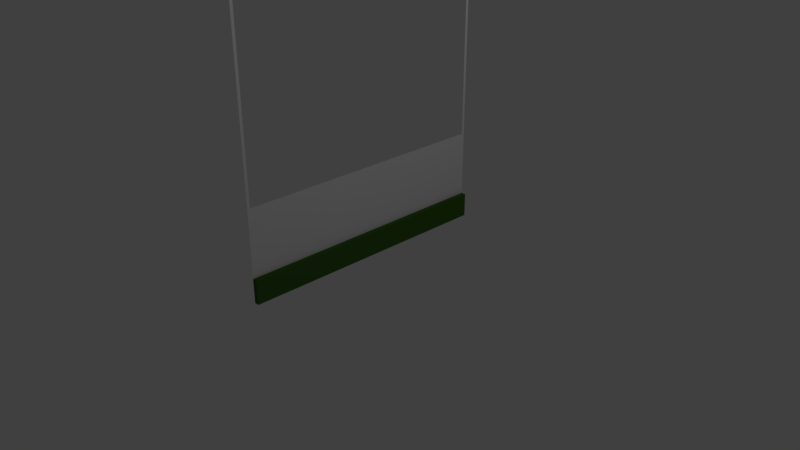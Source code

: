 # Source: murobucatoNew.blend  (saved by Blender 2.78.0; exported with 4.5.12 LTS)
import bpy
from mathutils import Matrix  # noqa: F401  (used for matrix-valued properties, if any)

bpy.ops.wm.read_factory_settings(use_empty=True)
scene = bpy.context.scene
scene.name = 'Scene'

# ---- collections
col_collection_1 = bpy.data.collections.new('Collection 1'); scene.collection.children.link(col_collection_1)

# ---- materials (node trees are filled in below, after node groups)
mat_material_001 = bpy.data.materials.new('Material.001')
mat_material_001.alpha_threshold = 0.0
mat_material_001.use_transparent_shadow = False
mat_material_001.roughness = 0.5
mat_material_001.specular_intensity = 0.0
mat_material_002 = bpy.data.materials.new('Material.002')
mat_material_002.alpha_threshold = 0.0
mat_material_002.use_transparent_shadow = False
mat_material_002.diffuse_color = (0.05025, 0.1329, 0.01913, 1.0)
mat_material_002.roughness = 0.5
mat_material_002.specular_intensity = 0.0

# ---- material node trees

# ---- world
world_world = bpy.data.worlds.new('World'); scene.world = world_world
world_world.color = (0.05088, 0.05088, 0.05088)
world_world.use_sun_shadow = False
world_world.sun_shadow_jitter_overblur = 0.0
world_world.cycles.sampling_method = 'MANUAL'

# ---- cameras
cam_camera = bpy.data.cameras.new('Camera')
cam_camera.clip_end = 100.0
cam_camera.lens = 35.0
cam_camera.sensor_width = 32.0
cam_camera.sensor_height = 18.0
cam_camera.ortho_scale = 7.314
cam_camera.dof.focus_distance = 0.0
cam_camera.dof.aperture_fstop = 128.0

# ---- lights
light_lamp = bpy.data.lights.new('Lamp', 'POINT')
light_lamp.transmission_factor = 0.0
light_lamp.cutoff_distance = 30.0
light_lamp.energy = 100.0
light_lamp.shadow_buffer_clip_start = 1.001
light_lamp.shadow_soft_size = 0.1
light_lamp.shadow_maximum_resolution = 0.006
light_lamp.use_absolute_resolution = True

# ---- meshes
me_plane = bpy.data.meshes.new('Plane')
me_plane.from_pydata([(-7.55e-08, -1.768, 5.405), (7.55e-08, -1.768, 0.005336), (-7.55e-08, 1.723, 5.405), (7.55e-08, 1.723, 0.005336), (6.656e-08, -1.768, 0.3249), (6.656e-08, 1.723, 0.3249), (0.06495, -1.768, 0.3249), (0.06495, -1.768, 0.005336), (0.06495, 1.723, 0.005336), (0.06495, 1.723, 0.3249), (-5.476e-08, 1.723, 4.664), (-5.476e-08, -1.768, 4.664), (4.194e-08, -1.768, 1.206), (4.194e-08, 1.723, 1.206), (-7.55e-08, -1.731, 5.405), (-5.476e-08, -1.731, 4.664), (4.194e-08, -1.731, 1.206), (-5.476e-08, 1.685, 4.664), (4.194e-08, 1.685, 1.206), (-7.55e-08, 1.685, 5.405)], [], [(1, 3, 8, 7), (12, 4, 5, 13, 18, 16), (6, 7, 8, 9), (3, 5, 9, 8), (4, 1, 7, 6), (5, 4, 6, 9), (5, 3, 1, 4), (19, 17, 10, 2), (17, 18, 13, 10), (11, 12, 16, 15), (0, 11, 15, 14), (14, 15, 17, 19)])
me_plane.polygons.foreach_set('material_index', [0, 0, 1, 1, 1, 1, 0, 0, 0, 0, 0, 0])
_uv = me_plane.uv_layers.new(name='UVMap')
_uv.uv.foreach_set('vector', [0.0, 0.0, 1.0, 0.0, 1.0, 1.0, 0.0, 1.0, 0.75, 0.0, 1.0, 0.0, 1.0, 1.0, 0.75, 1.0, 0.75, 0.75, 0.75, 0.5, 0.0, 0.0, 1.0, 0.0, 1.0, 1.0, 0.0, 1.0, 0.0, 0.0, 1.0, 0.0, 1.0, 1.0, 0.0, 1.0, 0.0, 0.0, 1.0, 0.0, 1.0, 1.0, 0.0, 1.0, 0.0, 0.0, 1.0, 0.0, 1.0, 1.0, 0.0, 1.0, 0.0, 0.0, 1.0, 0.0, 1.0, 1.0, 0.0, 1.0, 0.0, 0.75, 0.5, 0.75, 0.5, 1.0, 0.0, 1.0, 0.5, 0.75, 0.75, 0.75, 0.75, 1.0, 0.5, 1.0, 0.5, 0.0, 0.75, 0.0, 0.75, 0.5, 0.5, 0.5, 0.0, 0.0, 0.5, 0.0, 0.5, 0.5, 0.0, 0.5, 0.0, 0.5, 0.5, 0.5, 0.5, 0.75, 0.0, 0.75])
me_plane.materials.append(mat_material_001)
me_plane.materials.append(mat_material_002)
me_plane.use_remesh_preserve_volume = False
me_plane.use_remesh_preserve_attributes = False
me_plane.use_mirror_vertex_groups = False
me_plane.update()

# ---- objects
ob_plane = bpy.data.objects.new('Plane', me_plane)
ob_lamp = bpy.data.objects.new('Lamp', light_lamp)
ob_camera = bpy.data.objects.new('Camera', cam_camera)

# ---- transforms, parenting, visibility, modifiers, constraints
ob_plane.location = (0.0, 0.0, 0.0)
ob_plane.lineart.crease_threshold = 0.0
ob_lamp.location = (4.076, 1.005, 5.904)
ob_lamp.rotation_euler = (0.6503, 0.05522, 1.866)
ob_lamp.lock_rotations_4d = False
ob_lamp.empty_display_type = 'ARROWS'
ob_lamp.color = (0.0, 0.0, 0.0, 0.0)
ob_lamp.lineart.crease_threshold = 0.0
ob_camera.location = (7.481, -6.508, 5.344)
ob_camera.rotation_euler = (1.109, 0.0, 0.8149)
ob_camera.lock_rotations_4d = False
ob_camera.empty_display_type = 'ARROWS'
ob_camera.color = (0.0, 0.0, 0.0, 0.0)
ob_camera.display_type = 'WIRE'
ob_camera.lineart.crease_threshold = 0.0

# ---- collection membership
col_collection_1.objects.link(ob_plane)
col_collection_1.objects.link(ob_lamp)
col_collection_1.objects.link(ob_camera)

# ---- scene / render settings (as saved in the file)
scene.camera = ob_camera
scene.frame_start = 1; scene.frame_end = 250; scene.frame_set(1)
scene.render.engine = 'BLENDER_EEVEE_NEXT'
scene.render.resolution_percentage = 50
scene.render.dither_intensity = 0.0
scene.cycles.use_denoising = False
scene.cycles.samples = 128
scene.cycles.sampling_pattern = 'TABULATED_SOBOL'
scene.cycles.light_sampling_threshold = 0.0
scene.cycles.use_adaptive_sampling = False
scene.cycles.use_light_tree = False
scene.cycles.blur_glossy = 0.0
scene.cycles.sample_clamp_indirect = 0.0
scene.view_settings.view_transform = 'Standard'
bpy.context.view_layer.update()

